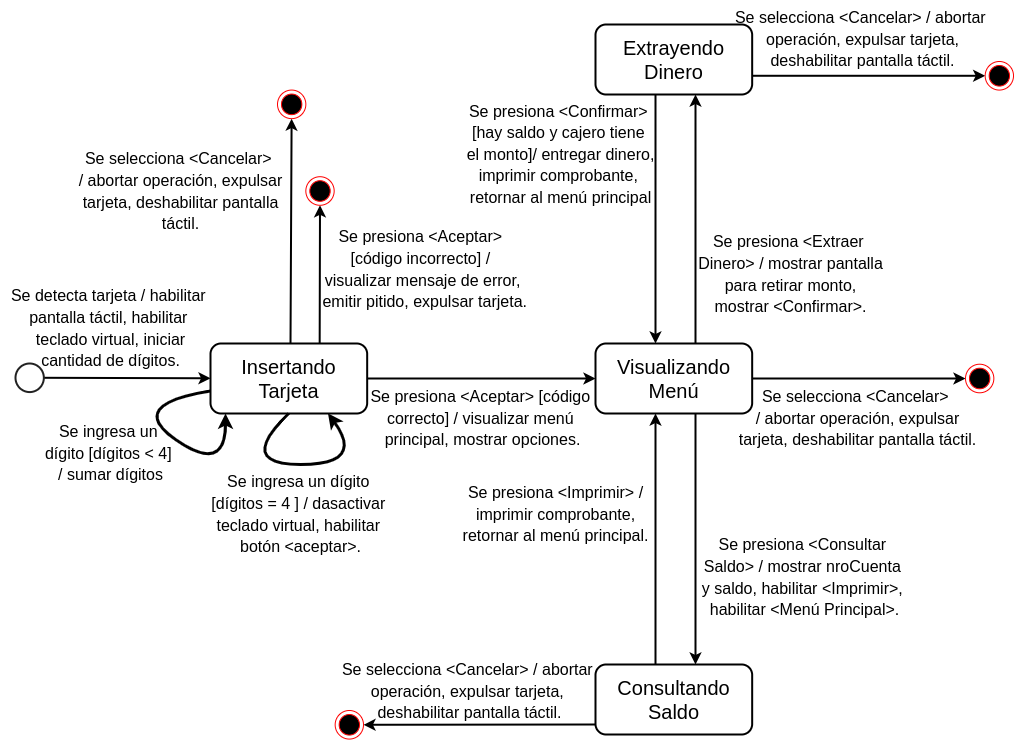

The diagram above was exported from draw.io. Its source (the exported page's mxGraphModel, read from the mxfile embedded in the PNG):
<mxGraphModel dx="1100" dy="699" grid="1" gridSize="1" guides="1" tooltips="1" connect="1" arrows="1" fold="1" page="1" pageScale="1" pageWidth="1169" pageHeight="827" math="0" shadow="0">
  <root>
    <mxCell id="0" />
    <mxCell id="1" parent="0" />
    <mxCell id="1TiFF3qEIRBfv59KzTd--2" value="&lt;span style=&quot;font-size: 20px;&quot;&gt;Insertando Tarjeta&lt;/span&gt;" style="rounded=1;whiteSpace=wrap;html=1;fontSize=15;strokeWidth=2;" vertex="1" parent="1">
      <mxGeometry x="255" y="379" width="156.67" height="70" as="geometry" />
    </mxCell>
    <mxCell id="1TiFF3qEIRBfv59KzTd--3" value="" style="endArrow=classic;html=1;rounded=0;strokeWidth=2;exitX=1;exitY=0.5;exitDx=0;exitDy=0;exitPerimeter=0;" edge="1" parent="1" source="1TiFF3qEIRBfv59KzTd--4" target="1TiFF3qEIRBfv59KzTd--2">
      <mxGeometry width="50" height="50" relative="1" as="geometry">
        <mxPoint x="295" y="302" as="sourcePoint" />
        <mxPoint x="340.83333333333337" y="309.1428571428571" as="targetPoint" />
      </mxGeometry>
    </mxCell>
    <mxCell id="1TiFF3qEIRBfv59KzTd--4" value="" style="html=1;verticalLabelPosition=bottom;labelBackgroundColor=#ffffff;verticalAlign=top;shadow=0;dashed=0;strokeWidth=2;shape=mxgraph.ios7.misc.circle;strokeColor=#222222;fillColor=none;fontSize=15;" vertex="1" parent="1">
      <mxGeometry x="59.99999999999997" y="399" width="28.33333333333333" height="28.571428571428573" as="geometry" />
    </mxCell>
    <mxCell id="1TiFF3qEIRBfv59KzTd--5" value="&lt;div style=&quot;&quot;&gt;&lt;span style=&quot;font-size: 16px;&quot;&gt;Se detecta tarjeta / habilitar&amp;nbsp;&lt;/span&gt;&lt;/div&gt;&lt;div style=&quot;&quot;&gt;&lt;span style=&quot;font-size: 16px;&quot;&gt;pantalla táctil,&amp;nbsp;&lt;/span&gt;&lt;span style=&quot;font-size: 16px; background-color: initial;&quot;&gt;habilitar&amp;nbsp;&lt;/span&gt;&lt;/div&gt;&lt;div style=&quot;&quot;&gt;&lt;span style=&quot;font-size: 16px; background-color: initial;&quot;&gt;teclado virtual, iniciar&lt;/span&gt;&lt;/div&gt;&lt;div style=&quot;&quot;&gt;&lt;span style=&quot;font-size: 16px; background-color: initial;&quot;&gt;cantidad de dígitos.&lt;/span&gt;&lt;/div&gt;" style="text;html=1;align=center;verticalAlign=middle;resizable=0;points=[];autosize=1;strokeColor=none;fillColor=none;fontSize=18;" vertex="1" parent="1">
      <mxGeometry x="44.999999999999886" y="314" width="220" height="100" as="geometry" />
    </mxCell>
    <mxCell id="1TiFF3qEIRBfv59KzTd--6" value="" style="endArrow=classic;html=1;rounded=0;strokeWidth=2;exitX=0.5;exitY=0;exitDx=0;exitDy=0;" edge="1" parent="1" target="1TiFF3qEIRBfv59KzTd--10">
      <mxGeometry width="50" height="50" relative="1" as="geometry">
        <mxPoint x="364.165" y="379" as="sourcePoint" />
        <mxPoint x="364.16999999999945" y="278.5685714285713" as="targetPoint" />
      </mxGeometry>
    </mxCell>
    <mxCell id="1TiFF3qEIRBfv59KzTd--7" value="" style="curved=1;endArrow=classic;rounded=0;labelBorderColor=none;html=1;strokeWidth=3;entryX=0.096;entryY=1;entryDx=0;entryDy=0;entryPerimeter=0;" edge="1" parent="1" source="1TiFF3qEIRBfv59KzTd--2" target="1TiFF3qEIRBfv59KzTd--2">
      <mxGeometry width="50" height="50" relative="1" as="geometry">
        <mxPoint x="239.1674999999998" y="449" as="sourcePoint" />
        <mxPoint x="270" y="490" as="targetPoint" />
        <Array as="points">
          <mxPoint x="170" y="440" />
          <mxPoint x="270" y="510" />
        </Array>
      </mxGeometry>
    </mxCell>
    <mxCell id="1TiFF3qEIRBfv59KzTd--8" value="&lt;div style=&quot;&quot;&gt;&lt;span style=&quot;font-size: 16px;&quot;&gt;Se ingresa un&amp;nbsp;&lt;/span&gt;&lt;/div&gt;&lt;div style=&quot;&quot;&gt;&lt;span style=&quot;font-size: 16px;&quot;&gt;dígito&amp;nbsp;&lt;/span&gt;&lt;span style=&quot;font-size: 16px; background-color: initial;&quot;&gt;[dígitos &amp;lt; 4]&amp;nbsp;&lt;/span&gt;&lt;/div&gt;&lt;div style=&quot;&quot;&gt;&lt;span style=&quot;font-size: 16px;&quot;&gt;/ sumar dígitos&lt;br&gt;&lt;/span&gt;&lt;/div&gt;" style="text;html=1;align=center;verticalAlign=middle;resizable=0;points=[];autosize=1;strokeColor=none;fillColor=none;fontSize=18;" vertex="1" parent="1">
      <mxGeometry x="79.99999999999987" y="449" width="150" height="80" as="geometry" />
    </mxCell>
    <mxCell id="1TiFF3qEIRBfv59KzTd--10" value="" style="ellipse;html=1;shape=endState;fillColor=#000000;strokeColor=#ff0000;fontSize=15;" vertex="1" parent="1">
      <mxGeometry x="350.333333333333" y="212.21714285714287" width="28.33333333333333" height="28.571428571428573" as="geometry" />
    </mxCell>
    <mxCell id="1TiFF3qEIRBfv59KzTd--11" value="&lt;div style=&quot;&quot;&gt;&lt;span style=&quot;font-size: 16px;&quot;&gt;Se presiona &amp;lt;Aceptar&amp;gt;&amp;nbsp;&lt;/span&gt;&lt;/div&gt;&lt;div style=&quot;&quot;&gt;&lt;span style=&quot;font-size: 16px;&quot;&gt;[&lt;/span&gt;&lt;span style=&quot;background-color: initial; font-size: 16px;&quot;&gt;código&amp;nbsp;&lt;/span&gt;&lt;span style=&quot;background-color: initial; font-size: 16px;&quot;&gt;incorrecto]&amp;nbsp;&lt;/span&gt;&lt;span style=&quot;background-color: initial; font-size: 16px;&quot;&gt;/&amp;nbsp;&lt;/span&gt;&lt;/div&gt;&lt;div style=&quot;&quot;&gt;&lt;span style=&quot;background-color: initial; font-size: 16px;&quot;&gt;visualizar&amp;nbsp;&lt;/span&gt;&lt;span style=&quot;background-color: initial; font-size: 16px;&quot;&gt;mensaje&amp;nbsp;&lt;/span&gt;&lt;span style=&quot;background-color: initial; font-size: 16px;&quot;&gt;de&amp;nbsp;&lt;/span&gt;&lt;span style=&quot;background-color: initial; font-size: 16px;&quot;&gt;error,&lt;/span&gt;&lt;/div&gt;&lt;div style=&quot;&quot;&gt;&lt;span style=&quot;background-color: initial; font-size: 16px;&quot;&gt;&amp;nbsp;&lt;/span&gt;&lt;span style=&quot;background-color: initial; font-size: 16px;&quot;&gt;emitir&amp;nbsp;&lt;/span&gt;&lt;span style=&quot;background-color: initial; font-size: 16px;&quot;&gt;pitido,&amp;nbsp;&lt;/span&gt;&lt;span style=&quot;background-color: initial; font-size: 16px;&quot;&gt;expulsar&amp;nbsp;&lt;/span&gt;&lt;span style=&quot;background-color: initial; font-size: 16px;&quot;&gt;tarjeta.&lt;/span&gt;&lt;/div&gt;" style="text;html=1;align=center;verticalAlign=middle;resizable=0;points=[];autosize=1;strokeColor=none;fillColor=none;fontSize=18;" vertex="1" parent="1">
      <mxGeometry x="351.9999999999999" y="255" width="230" height="100" as="geometry" />
    </mxCell>
    <mxCell id="1TiFF3qEIRBfv59KzTd--12" value="" style="endArrow=classic;html=1;rounded=0;strokeWidth=2;" edge="1" parent="1" source="1TiFF3qEIRBfv59KzTd--2" target="1TiFF3qEIRBfv59KzTd--14">
      <mxGeometry width="50" height="50" relative="1" as="geometry">
        <mxPoint x="445" y="416.33" as="sourcePoint" />
        <mxPoint x="617" y="416.33" as="targetPoint" />
      </mxGeometry>
    </mxCell>
    <mxCell id="1TiFF3qEIRBfv59KzTd--13" value="&lt;div style=&quot;&quot;&gt;&lt;span style=&quot;font-size: 16px;&quot;&gt;Se presiona &amp;lt;Aceptar&amp;gt; [&lt;/span&gt;&lt;span style=&quot;background-color: initial; font-size: 16px;&quot;&gt;código&amp;nbsp;&lt;/span&gt;&lt;/div&gt;&lt;div style=&quot;&quot;&gt;&lt;span style=&quot;background-color: initial; font-size: 16px;&quot;&gt;correcto]&amp;nbsp;&lt;/span&gt;&lt;span style=&quot;background-color: initial; font-size: 16px;&quot;&gt;/&lt;/span&gt;&lt;span style=&quot;background-color: initial; font-size: 16px;&quot;&gt;&amp;nbsp;&lt;/span&gt;&lt;span style=&quot;background-color: initial; font-size: 16px;&quot;&gt;visualizar menú&amp;nbsp;&lt;/span&gt;&lt;/div&gt;&lt;div style=&quot;&quot;&gt;&lt;span style=&quot;background-color: initial; font-size: 16px;&quot;&gt;principal,&amp;nbsp;&lt;/span&gt;&lt;span style=&quot;background-color: initial; font-size: 16px;&quot;&gt;mostrar&amp;nbsp;&lt;/span&gt;&lt;span style=&quot;background-color: initial; font-size: 16px;&quot;&gt;opciones.&lt;/span&gt;&lt;/div&gt;" style="text;html=1;align=center;verticalAlign=middle;resizable=0;points=[];autosize=1;strokeColor=none;fillColor=none;fontSize=18;" vertex="1" parent="1">
      <mxGeometry x="401.66999999999985" y="414" width="250" height="80" as="geometry" />
    </mxCell>
    <mxCell id="1TiFF3qEIRBfv59KzTd--14" value="&lt;span style=&quot;font-size: 20px;&quot;&gt;Visualizando Menú&lt;/span&gt;" style="rounded=1;whiteSpace=wrap;html=1;fontSize=15;strokeWidth=2;" vertex="1" parent="1">
      <mxGeometry x="640" y="379" width="156.67" height="70" as="geometry" />
    </mxCell>
    <mxCell id="1TiFF3qEIRBfv59KzTd--17" value="" style="curved=1;endArrow=classic;rounded=0;labelBorderColor=none;html=1;strokeWidth=3;entryX=0.75;entryY=1;entryDx=0;entryDy=0;exitX=0.5;exitY=1;exitDx=0;exitDy=0;" edge="1" parent="1" source="1TiFF3qEIRBfv59KzTd--2" target="1TiFF3qEIRBfv59KzTd--2">
      <mxGeometry width="50" height="50" relative="1" as="geometry">
        <mxPoint x="335" y="470" as="sourcePoint" />
        <mxPoint x="390" y="484" as="targetPoint" />
        <Array as="points">
          <mxPoint x="280" y="500" />
          <mxPoint x="410" y="500" />
        </Array>
      </mxGeometry>
    </mxCell>
    <mxCell id="1TiFF3qEIRBfv59KzTd--19" value="&lt;div style=&quot;&quot;&gt;&lt;span style=&quot;font-size: 16px;&quot;&gt;Se ingresa un&amp;nbsp;&lt;/span&gt;&lt;span style=&quot;background-color: initial; font-size: 16px;&quot;&gt;dígito&amp;nbsp;&lt;/span&gt;&lt;/div&gt;&lt;div style=&quot;&quot;&gt;&lt;span style=&quot;background-color: initial; font-size: 16px;&quot;&gt;[dígitos = 4 &lt;/span&gt;&lt;span style=&quot;background-color: initial; font-size: 16px;&quot;&gt;]&amp;nbsp;&lt;/span&gt;&lt;span style=&quot;background-color: initial; font-size: 16px;&quot;&gt;/ dasactivar&amp;nbsp;&lt;/span&gt;&lt;/div&gt;&lt;div style=&quot;&quot;&gt;&lt;span style=&quot;background-color: initial; font-size: 16px;&quot;&gt;teclado virtual, habilitar&amp;nbsp;&lt;/span&gt;&lt;/div&gt;&lt;div style=&quot;&quot;&gt;&lt;span style=&quot;background-color: initial; font-size: 16px;&quot;&gt;botón &amp;lt;aceptar&amp;gt;.&lt;/span&gt;&lt;/div&gt;" style="text;html=1;align=center;verticalAlign=middle;resizable=0;points=[];autosize=1;strokeColor=none;fillColor=none;fontSize=18;" vertex="1" parent="1">
      <mxGeometry x="244.9999999999999" y="500" width="200" height="100" as="geometry" />
    </mxCell>
    <mxCell id="1TiFF3qEIRBfv59KzTd--20" value="" style="endArrow=classic;html=1;rounded=0;strokeWidth=2;" edge="1" parent="1">
      <mxGeometry width="50" height="50" relative="1" as="geometry">
        <mxPoint x="740.005" y="379" as="sourcePoint" />
        <mxPoint x="740.005" y="130" as="targetPoint" />
      </mxGeometry>
    </mxCell>
    <mxCell id="1TiFF3qEIRBfv59KzTd--21" value="" style="endArrow=classic;html=1;rounded=0;strokeWidth=2;" edge="1" parent="1">
      <mxGeometry width="50" height="50" relative="1" as="geometry">
        <mxPoint x="739.995" y="449.0000000000001" as="sourcePoint" />
        <mxPoint x="739.995" y="700" as="targetPoint" />
      </mxGeometry>
    </mxCell>
    <mxCell id="1TiFF3qEIRBfv59KzTd--23" value="&lt;div style=&quot;&quot;&gt;&lt;span style=&quot;font-size: 16px;&quot;&gt;Se presiona &amp;lt;Consultar&amp;nbsp;&lt;/span&gt;&lt;/div&gt;&lt;div style=&quot;&quot;&gt;&lt;span style=&quot;font-size: 16px;&quot;&gt;Saldo&amp;gt;&lt;/span&gt;&lt;span style=&quot;background-color: initial; font-size: 16px;&quot;&gt;&amp;nbsp;&lt;/span&gt;&lt;span style=&quot;background-color: initial; font-size: 16px;&quot;&gt;/&amp;nbsp;&lt;/span&gt;&lt;span style=&quot;background-color: initial; font-size: 16px;&quot;&gt;mostrar nroCuenta&amp;nbsp;&lt;/span&gt;&lt;/div&gt;&lt;div style=&quot;&quot;&gt;&lt;span style=&quot;background-color: initial; font-size: 16px;&quot;&gt;y saldo,&amp;nbsp;&lt;/span&gt;&lt;span style=&quot;background-color: initial; font-size: 16px;&quot;&gt;habilitar&amp;nbsp;&lt;/span&gt;&lt;span style=&quot;background-color: initial; font-size: 16px;&quot;&gt;&amp;lt;Imprimir&amp;gt;,&amp;nbsp;&lt;/span&gt;&lt;/div&gt;&lt;div style=&quot;&quot;&gt;&lt;span style=&quot;background-color: initial; font-size: 16px;&quot;&gt;habilitar&amp;nbsp;&lt;/span&gt;&lt;span style=&quot;background-color: initial; font-size: 16px;&quot;&gt;&amp;lt;Menú Principal&amp;gt;.&lt;/span&gt;&lt;/div&gt;" style="text;html=1;align=center;verticalAlign=middle;resizable=0;points=[];autosize=1;strokeColor=none;fillColor=none;fontSize=18;" vertex="1" parent="1">
      <mxGeometry x="733.9999999999998" y="563" width="230" height="100" as="geometry" />
    </mxCell>
    <mxCell id="1TiFF3qEIRBfv59KzTd--24" value="&lt;span style=&quot;font-size: 20px;&quot;&gt;Extrayendo Dinero&lt;/span&gt;" style="rounded=1;whiteSpace=wrap;html=1;fontSize=15;strokeWidth=2;" vertex="1" parent="1">
      <mxGeometry x="640" y="60" width="156.67" height="70" as="geometry" />
    </mxCell>
    <mxCell id="1TiFF3qEIRBfv59KzTd--25" value="&lt;span style=&quot;font-size: 20px;&quot;&gt;Consultando Saldo&lt;/span&gt;" style="rounded=1;whiteSpace=wrap;html=1;fontSize=15;strokeWidth=2;" vertex="1" parent="1">
      <mxGeometry x="640" y="700" width="156.67" height="70" as="geometry" />
    </mxCell>
    <mxCell id="1TiFF3qEIRBfv59KzTd--27" value="&lt;div style=&quot;&quot;&gt;&lt;span style=&quot;font-size: 16px;&quot;&gt;Se presiona &amp;lt;Extraer&amp;nbsp;&lt;/span&gt;&lt;/div&gt;&lt;div style=&quot;&quot;&gt;&lt;span style=&quot;font-size: 16px;&quot;&gt;Dinero&amp;gt;&lt;/span&gt;&lt;span style=&quot;background-color: initial; font-size: 16px;&quot;&gt;&amp;nbsp;&lt;/span&gt;&lt;span style=&quot;background-color: initial; font-size: 16px;&quot;&gt;/&amp;nbsp;&lt;/span&gt;&lt;span style=&quot;background-color: initial; font-size: 16px;&quot;&gt;mostrar pantalla&lt;/span&gt;&lt;/div&gt;&lt;div style=&quot;&quot;&gt;&lt;span style=&quot;background-color: initial; font-size: 16px;&quot;&gt;&amp;nbsp;para retirar&amp;nbsp;&lt;/span&gt;&lt;span style=&quot;background-color: initial; font-size: 16px;&quot;&gt;monto,&amp;nbsp;&lt;/span&gt;&lt;/div&gt;&lt;div style=&quot;&quot;&gt;&lt;span style=&quot;background-color: initial; font-size: 16px;&quot;&gt;mostrar &amp;lt;Confirmar&amp;gt;.&lt;/span&gt;&lt;/div&gt;" style="text;html=1;align=center;verticalAlign=middle;resizable=0;points=[];autosize=1;strokeColor=none;fillColor=none;fontSize=18;" vertex="1" parent="1">
      <mxGeometry x="729.9999999999998" y="260" width="210" height="100" as="geometry" />
    </mxCell>
    <mxCell id="1TiFF3qEIRBfv59KzTd--28" value="" style="endArrow=classic;html=1;rounded=0;strokeWidth=2;" edge="1" parent="1" source="1TiFF3qEIRBfv59KzTd--14">
      <mxGeometry width="50" height="50" relative="1" as="geometry">
        <mxPoint x="728" y="389" as="sourcePoint" />
        <mxPoint x="1010" y="414" as="targetPoint" />
      </mxGeometry>
    </mxCell>
    <mxCell id="1TiFF3qEIRBfv59KzTd--29" value="" style="ellipse;html=1;shape=endState;fillColor=#000000;strokeColor=#ff0000;fontSize=15;" vertex="1" parent="1">
      <mxGeometry x="1010.0033333333331" y="399.7171428571429" width="28.33333333333333" height="28.571428571428573" as="geometry" />
    </mxCell>
    <mxCell id="1TiFF3qEIRBfv59KzTd--30" value="" style="endArrow=classic;html=1;rounded=0;strokeWidth=2;exitX=0.25;exitY=0;exitDx=0;exitDy=0;" edge="1" parent="1" target="1TiFF3qEIRBfv59KzTd--31">
      <mxGeometry width="50" height="50" relative="1" as="geometry">
        <mxPoint x="334.9974999999998" y="379" as="sourcePoint" />
        <mxPoint x="350.8299999999994" y="289.78857142857134" as="targetPoint" />
      </mxGeometry>
    </mxCell>
    <mxCell id="1TiFF3qEIRBfv59KzTd--31" value="" style="ellipse;html=1;shape=endState;fillColor=#000000;strokeColor=#ff0000;fontSize=15;" vertex="1" parent="1">
      <mxGeometry x="322.003333333333" y="125.56714285714287" width="28.33333333333333" height="28.571428571428573" as="geometry" />
    </mxCell>
    <mxCell id="1TiFF3qEIRBfv59KzTd--34" value="" style="endArrow=classic;html=1;rounded=0;strokeWidth=2;" edge="1" parent="1">
      <mxGeometry width="50" height="50" relative="1" as="geometry">
        <mxPoint x="699.995" y="130" as="sourcePoint" />
        <mxPoint x="699.995" y="379" as="targetPoint" />
      </mxGeometry>
    </mxCell>
    <mxCell id="1TiFF3qEIRBfv59KzTd--35" value="&lt;div style=&quot;&quot;&gt;&lt;span style=&quot;font-size: 16px;&quot;&gt;Se presiona &amp;lt;Confirmar&lt;/span&gt;&lt;span style=&quot;background-color: initial; font-size: 16px;&quot;&gt;&amp;gt;&lt;/span&gt;&lt;span style=&quot;background-color: initial; font-size: 16px;&quot;&gt;&amp;nbsp;&lt;/span&gt;&lt;/div&gt;&lt;div style=&quot;&quot;&gt;&lt;span style=&quot;background-color: initial; font-size: 16px;&quot;&gt;[hay saldo y cajero tiene&amp;nbsp;&lt;/span&gt;&lt;/div&gt;&lt;div style=&quot;&quot;&gt;&lt;span style=&quot;background-color: initial; font-size: 16px;&quot;&gt;el monto]/ entregar dinero,&lt;/span&gt;&lt;/div&gt;&lt;div style=&quot;&quot;&gt;&lt;span style=&quot;background-color: initial; font-size: 16px;&quot;&gt;imprimir comprobante,&amp;nbsp;&lt;/span&gt;&lt;/div&gt;&lt;div style=&quot;&quot;&gt;&lt;span style=&quot;background-color: initial; font-size: 16px;&quot;&gt;retornar al menú principal&lt;/span&gt;&lt;/div&gt;" style="text;html=1;align=center;verticalAlign=middle;resizable=0;points=[];autosize=1;strokeColor=none;fillColor=none;fontSize=18;" vertex="1" parent="1">
      <mxGeometry x="499.9999999999998" y="130" width="210" height="120" as="geometry" />
    </mxCell>
    <mxCell id="1TiFF3qEIRBfv59KzTd--36" value="" style="endArrow=classic;html=1;rounded=0;strokeWidth=2;" edge="1" parent="1">
      <mxGeometry width="50" height="50" relative="1" as="geometry">
        <mxPoint x="700.005" y="700" as="sourcePoint" />
        <mxPoint x="700.005" y="449.0000000000001" as="targetPoint" />
      </mxGeometry>
    </mxCell>
    <mxCell id="1TiFF3qEIRBfv59KzTd--37" value="&lt;div style=&quot;&quot;&gt;&lt;span style=&quot;font-size: 16px;&quot;&gt;Se selecciona &amp;lt;Cancelar&lt;/span&gt;&lt;span style=&quot;background-color: initial; font-size: 16px;&quot;&gt;&amp;gt;&lt;/span&gt;&lt;span style=&quot;background-color: initial; font-size: 16px;&quot;&gt;&amp;nbsp;&lt;/span&gt;&lt;/div&gt;&lt;div style=&quot;&quot;&gt;&lt;span style=&quot;background-color: initial; font-size: 16px;&quot;&gt;/ abortar operación, expulsar&lt;/span&gt;&lt;/div&gt;&lt;div style=&quot;&quot;&gt;&lt;span style=&quot;background-color: initial; font-size: 16px;&quot;&gt;tarjeta, deshabilitar pantalla táctil.&lt;/span&gt;&lt;/div&gt;" style="text;html=1;align=center;verticalAlign=middle;resizable=0;points=[];autosize=1;strokeColor=none;fillColor=none;fontSize=18;" vertex="1" parent="1">
      <mxGeometry x="773.6699999999997" y="415" width="256" height="78" as="geometry" />
    </mxCell>
    <mxCell id="1TiFF3qEIRBfv59KzTd--38" value="&lt;div style=&quot;&quot;&gt;&lt;span style=&quot;font-size: 16px;&quot;&gt;Se selecciona &amp;lt;Cancelar&lt;/span&gt;&lt;span style=&quot;background-color: initial; font-size: 16px;&quot;&gt;&amp;gt;&lt;/span&gt;&lt;span style=&quot;background-color: initial; font-size: 16px;&quot;&gt;&amp;nbsp;&lt;/span&gt;&lt;/div&gt;&lt;div style=&quot;&quot;&gt;&lt;span style=&quot;background-color: initial; font-size: 16px;&quot;&gt;/ abortar operación, expulsar&lt;/span&gt;&lt;/div&gt;&lt;div style=&quot;&quot;&gt;&lt;span style=&quot;background-color: initial; font-size: 16px;&quot;&gt;tarjeta, deshabilitar pantalla&lt;/span&gt;&lt;/div&gt;&lt;div style=&quot;&quot;&gt;&lt;span style=&quot;background-color: initial; font-size: 16px;&quot;&gt;táctil.&lt;/span&gt;&lt;/div&gt;" style="text;html=1;align=center;verticalAlign=middle;resizable=0;points=[];autosize=1;strokeColor=none;fillColor=none;fontSize=18;" vertex="1" parent="1">
      <mxGeometry x="113.99999999999977" y="177" width="223" height="99" as="geometry" />
    </mxCell>
    <mxCell id="1TiFF3qEIRBfv59KzTd--43" value="" style="endArrow=classic;html=1;rounded=0;strokeWidth=2;entryX=1;entryY=0.5;entryDx=0;entryDy=0;" edge="1" parent="1" target="1TiFF3qEIRBfv59KzTd--44">
      <mxGeometry width="50" height="50" relative="1" as="geometry">
        <mxPoint x="640" y="760.0006323381344" as="sourcePoint" />
        <mxPoint x="440.0066666666696" y="760.512857142857" as="targetPoint" />
      </mxGeometry>
    </mxCell>
    <mxCell id="1TiFF3qEIRBfv59KzTd--44" value="" style="ellipse;html=1;shape=endState;fillColor=#000000;strokeColor=#ff0000;fontSize=15;" vertex="1" parent="1">
      <mxGeometry x="379.6633333333332" y="745.9971428571429" width="28.33333333333333" height="28.571428571428573" as="geometry" />
    </mxCell>
    <mxCell id="1TiFF3qEIRBfv59KzTd--45" value="&lt;div style=&quot;&quot;&gt;&lt;span style=&quot;font-size: 16px;&quot;&gt;Se selecciona &amp;lt;Cancelar&lt;/span&gt;&lt;span style=&quot;background-color: initial; font-size: 16px;&quot;&gt;&amp;gt;&lt;/span&gt;&lt;span style=&quot;background-color: initial; font-size: 16px;&quot;&gt;&amp;nbsp;&lt;/span&gt;&lt;span style=&quot;background-color: initial; font-size: 16px;&quot;&gt;/&amp;nbsp;&lt;/span&gt;&lt;span style=&quot;background-color: initial; font-size: 16px;&quot;&gt;abortar&amp;nbsp;&lt;/span&gt;&lt;/div&gt;&lt;div style=&quot;&quot;&gt;&lt;span style=&quot;background-color: initial; font-size: 16px;&quot;&gt;operación, expulsar&amp;nbsp;&lt;/span&gt;&lt;span style=&quot;background-color: initial; font-size: 16px;&quot;&gt;tarjeta,&amp;nbsp;&lt;/span&gt;&lt;/div&gt;&lt;div style=&quot;&quot;&gt;&lt;span style=&quot;background-color: initial; font-size: 16px;&quot;&gt;deshabilitar pantalla táctil.&lt;/span&gt;&lt;/div&gt;" style="text;html=1;align=center;verticalAlign=middle;resizable=0;points=[];autosize=1;strokeColor=none;fillColor=none;fontSize=18;" vertex="1" parent="1">
      <mxGeometry x="376.9999999999998" y="688" width="274" height="78" as="geometry" />
    </mxCell>
    <mxCell id="1TiFF3qEIRBfv59KzTd--46" value="" style="endArrow=classic;html=1;rounded=0;strokeWidth=2;entryX=0;entryY=0.5;entryDx=0;entryDy=0;" edge="1" parent="1" target="1TiFF3qEIRBfv59KzTd--47">
      <mxGeometry width="50" height="50" relative="1" as="geometry">
        <mxPoint x="796.6699999999998" y="111.28052170959498" as="sourcePoint" />
        <mxPoint x="439.3366666666696" y="129.792857142857" as="targetPoint" />
      </mxGeometry>
    </mxCell>
    <mxCell id="1TiFF3qEIRBfv59KzTd--47" value="" style="ellipse;html=1;shape=endState;fillColor=#000000;strokeColor=#ff0000;fontSize=15;" vertex="1" parent="1">
      <mxGeometry x="1029.6733333333332" y="96.99714285714288" width="28.33333333333333" height="28.571428571428573" as="geometry" />
    </mxCell>
    <mxCell id="1TiFF3qEIRBfv59KzTd--48" value="&lt;div style=&quot;&quot;&gt;&lt;span style=&quot;font-size: 16px;&quot;&gt;Se selecciona &amp;lt;Cancelar&lt;/span&gt;&lt;span style=&quot;background-color: initial; font-size: 16px;&quot;&gt;&amp;gt;&lt;/span&gt;&lt;span style=&quot;background-color: initial; font-size: 16px;&quot;&gt;&amp;nbsp;&lt;/span&gt;&lt;span style=&quot;background-color: initial; font-size: 16px;&quot;&gt;/&amp;nbsp;&lt;/span&gt;&lt;span style=&quot;background-color: initial; font-size: 16px;&quot;&gt;abortar&amp;nbsp;&lt;/span&gt;&lt;/div&gt;&lt;div style=&quot;&quot;&gt;&lt;span style=&quot;background-color: initial; font-size: 16px;&quot;&gt;operación, expulsar&amp;nbsp;&lt;/span&gt;&lt;span style=&quot;background-color: initial; font-size: 16px;&quot;&gt;tarjeta,&lt;/span&gt;&lt;/div&gt;&lt;div style=&quot;&quot;&gt;&lt;span style=&quot;background-color: initial; font-size: 16px;&quot;&gt;deshabilitar pantalla táctil.&lt;/span&gt;&lt;/div&gt;" style="text;html=1;align=center;verticalAlign=middle;resizable=0;points=[];autosize=1;strokeColor=none;fillColor=none;fontSize=18;" vertex="1" parent="1">
      <mxGeometry x="769.9999999999998" y="36" width="274" height="78" as="geometry" />
    </mxCell>
    <mxCell id="1TiFF3qEIRBfv59KzTd--49" value="&lt;div style=&quot;&quot;&gt;&lt;span style=&quot;font-size: 16px;&quot;&gt;Se presiona &amp;lt;Imprimir&lt;/span&gt;&lt;span style=&quot;background-color: initial; font-size: 16px;&quot;&gt;&amp;gt;&lt;/span&gt;&lt;span style=&quot;background-color: initial; font-size: 16px;&quot;&gt;&amp;nbsp;/&lt;/span&gt;&lt;/div&gt;&lt;div style=&quot;&quot;&gt;&lt;span style=&quot;background-color: initial; font-size: 16px;&quot;&gt;&amp;nbsp;&lt;/span&gt;&lt;span style=&quot;background-color: initial; font-size: 16px;&quot;&gt;imprimir&lt;/span&gt;&lt;span style=&quot;background-color: initial; font-size: 16px;&quot;&gt;&amp;nbsp;comprobante,&amp;nbsp;&lt;/span&gt;&lt;/div&gt;&lt;div style=&quot;&quot;&gt;&lt;span style=&quot;background-color: initial; font-size: 16px;&quot;&gt;retornar al&amp;nbsp;&lt;/span&gt;&lt;span style=&quot;background-color: initial; font-size: 16px;&quot;&gt;menú principal.&lt;/span&gt;&lt;/div&gt;" style="text;html=1;align=center;verticalAlign=middle;resizable=0;points=[];autosize=1;strokeColor=none;fillColor=none;fontSize=18;" vertex="1" parent="1">
      <mxGeometry x="497.9999999999998" y="511" width="205" height="78" as="geometry" />
    </mxCell>
  </root>
</mxGraphModel>